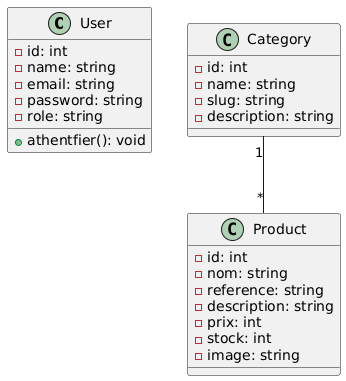

The diagram above was rendered by PlantUML. Its source (embedded in the PNG):
@startuml
class User {
  - id: int
  - name: string
  - email: string
  - password: string
  - role: string
  + athentfier(): void
}

class Category {
  - id: int
  - name: string
  - slug: string
  - description: string
}

class Product {
  - id: int
  - nom: string
  - reference: string
  - description: string
  - prix: int
  - stock: int
  - image: string
}

Category "1" -- "*" Product
@enduml